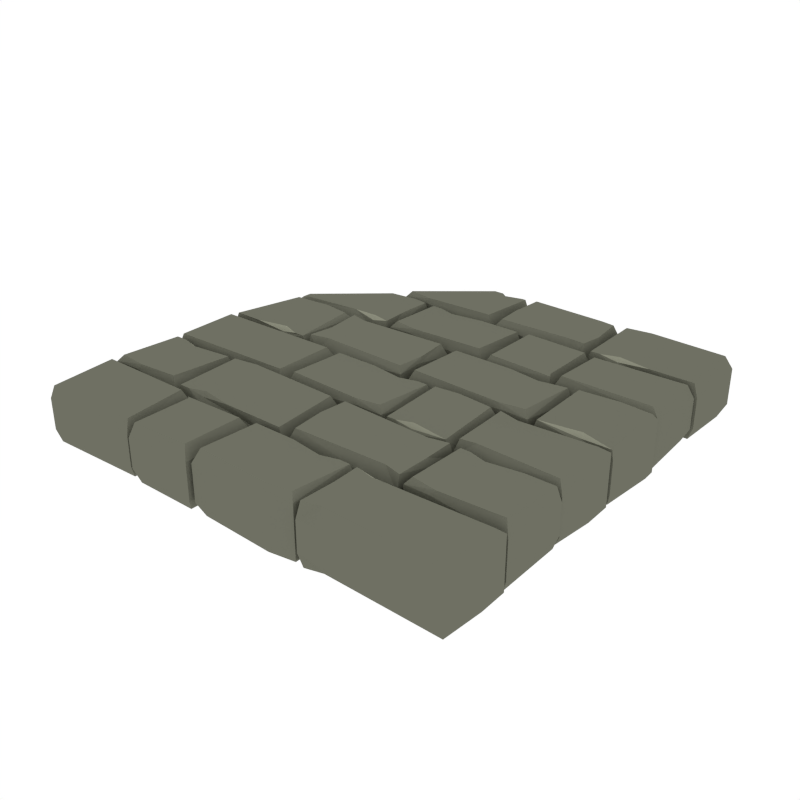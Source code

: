 # Source: Floor_Standard_Curved_1.blend  (saved by Blender 2.93.21; exported with 4.5.12 LTS)
import bpy
from mathutils import Matrix  # noqa: F401  (used for matrix-valued properties, if any)

bpy.ops.wm.read_factory_settings(use_empty=True)
scene = bpy.context.scene
scene.name = 'Scene'

# ---- collections
col_collection_1 = bpy.data.collections.new('Collection 1'); scene.collection.children.link(col_collection_1)

# ---- materials (node trees are filled in below, after node groups)
mat_main = bpy.data.materials.new('Main')
mat_main.alpha_threshold = 0.0
mat_main.diffuse_color = (0.159, 0.162, 0.1248, 1.0)
mat_main.roughness = 0.5
mat_highlights = bpy.data.materials.new('Highlights')
mat_highlights.alpha_threshold = 0.0
mat_highlights.diffuse_color = (0.2899, 0.2957, 0.226, 1.0)
mat_highlights.roughness = 0.5

# ---- material node trees

# ---- world
world_world = bpy.data.worlds.new('World'); scene.world = world_world
world_world.color = (1.0, 1.0, 1.0)
world_world.use_sun_shadow = False
world_world.sun_shadow_jitter_overblur = 0.0
world_world.cycles.sampling_method = 'NONE'
world_world.cycles.sample_map_resolution = 256

# ---- meshes
me_cube_044 = bpy.data.meshes.new('Cube.044')
me_cube_044.from_pydata([(-0.4549, 0.3761, -0.2448), (-0.57, 0.3721, -0.2448), (-0.4337, 0.4802, -0.2448), (-0.4502, 0.3549, -0.2287), (-0.3653, 0.4643, -0.2052), (-0.4242, 0.337, -0.1858), (-0.3662, 0.337, -0.1802), (-0.3732, 0.3573, -0.2448), (-0.3664, 0.6563, -0.1764), (-0.3732, 0.636, -0.2448), (-0.8913, 0.3581, -0.2304), (-0.8657, 0.3802, -0.2448), (-0.8914, 0.337, -0.2248), (-0.8534, 0.3599, -0.2448), (-0.5903, 0.6563, -0.1928), (-0.567, 0.6305, -0.2448), (-0.4245, 0.6563, -0.1784), (-0.4511, 0.6161, -0.2448), (-0.3785, 0.4802, -0.2448), (-0.161, 0.9869, -0.2052), (-0.1447, 0.9739, -0.2213), (-0.241, 0.986, -0.1802), (-0.2202, 0.9791, -0.2373), (-0.02568, 0.9858, -0.1764), (-0.04642, 0.9791, -0.2373), (-0.4073, 0.6688, -0.2304), (-0.3847, 0.6786, -0.2528), (-0.5228, 0.6741, -0.2248), (-0.4999, 0.696, -0.2528), (-0.02568, 0.6674, -0.1928), (-0.05213, 0.6933, -0.2528), (0.5356, 0.6298, -0.2373), (-0.1746, 0.9791, -0.2373), (-0.1447, 0.9552, -0.2385), (-0.1447, 0.9552, -0.2385), (-0.06507, 0.9791, -0.2373), (0.4483, 0.8129, -0.2422), (0.3772, 0.9596, -0.2499), (0.4007, 0.9891, -0.1784), (0.02481, 0.9648, -0.2524), (0.001497, 0.9891, -0.1928), (0.02192, 0.6907, -0.2524), (0.002707, 0.6697, -0.2248), (0.014, 0.8085, -0.2522), (0.002922, 0.7908, -0.2304), (0.439, 0.9517, -0.2498), (0.4588, 0.9891, -0.1764), (0.4405, 0.6996, -0.2498), (0.459, 0.6697, -0.1802), (0.401, 0.6697, -0.1858), (0.4599, 0.797, -0.2052), (0.3667, 0.7072, -0.2498), (0.3925, 0.8129, -0.2435), (0.6005, 0.6675, -0.2052), (0.6168, 0.6804, -0.2213), (0.4705, 0.6684, -0.1802), (0.4913, 0.6753, -0.2373), (0.9912, 0.6685, -0.1764), (0.9693, 0.6753, -0.2373), (0.5942, 0.9856, -0.2304), (0.6168, 0.9757, -0.2528), (0.4787, 0.9802, -0.2248), (0.5016, 0.9583, -0.2528), (0.9912, 0.987, -0.1928), (0.9636, 0.9611, -0.2528), (0.5369, 0.6753, -0.2373), (0.6168, 0.6991, -0.2385), (0.6168, 0.6991, -0.2385), (0.7664, 0.6753, -0.2373), (-0.2227, 0.6517, -0.2052), (-0.2064, 0.6387, -0.2213), (-0.3527, 0.6508, -0.1802), (-0.3319, 0.6439, -0.2373), (0.1577, 0.6506, -0.1764), (0.1369, 0.6439, -0.2373), (-0.229, 0.3437, -0.2304), (-0.2064, 0.3535, -0.2528), (-0.3445, 0.349, -0.2248), (-0.3216, 0.3709, -0.2528), (0.1577, 0.3423, -0.1928), (0.1312, 0.3682, -0.2528), (-0.2863, 0.6439, -0.2373), (-0.2064, 0.62, -0.2385), (-0.2064, 0.62, -0.2385), (-0.05678, 0.6439, -0.2373), (0.4835, 0.3776, -0.2404), (0.205, 0.6331, -0.2484), (0.1786, 0.659, -0.1928), (0.2022, 0.3549, -0.2484), (0.1748, 0.3299, -0.2001), (0.4835, 0.6386, -0.2404), (0.5037, 0.659, -0.1764), (0.4968, 0.3528, -0.2404), (0.5038, 0.3325, -0.1802), (0.9549, 0.6425, -0.2373), (0.5413, 0.3641, -0.2528), (0.5149, 0.3382, -0.1928), (0.9528, 0.3613, -0.2528), (0.9832, 0.3393, -0.2248), (0.5149, 0.6566, -0.1764), (0.9832, 0.6567, -0.1802), (0.4943, 0.3235, -0.2052), (0.4781, 0.3106, -0.2213), (0.6243, 0.3226, -0.1802), (0.6036, 0.3157, -0.2373), (0.02902, 0.3225, -0.1764), (0.04976, 0.3157, -0.2373), (0.5007, 0.005415, -0.2304), (0.4781, 0.01524, -0.2528), (0.6161, 0.01076, -0.2248), (0.5932, 0.03268, -0.2528), (0.02902, 0.004019, -0.1928), (0.05546, 0.02992, -0.2528), (0.6572, 0.01402, -0.2373), (0.8439, 0.03789, -0.2385), (0.8439, 0.03789, -0.2385), (0.9811, 0.01269, -0.2263), (0.6629, 0.2998, -0.2528), (0.6365, 0.3257, -0.1928), (0.9809, 0.3063, -0.2508), (0.9963, 0.3245, -0.2248), (0.8439, 0.3145, -0.2528), (0.8665, 0.3243, -0.2304), (0.6365, 0.007278, -0.1764), (0.9913, 0.007137, -0.1802), (0.8439, 0.01917, -0.2213), (0.8602, 0.00621, -0.2052), (0.4781, 0.2919, -0.2385), (0.4781, 0.2918, -0.2385), (0.3284, 0.3157, -0.2373), (-0.5166, 0.1495, -0.2422), (-0.4431, 0.2869, -0.2499), (-0.469, 0.3258, -0.1784), (-0.02147, 0.3014, -0.2524), (0.001842, 0.3258, -0.1928), (-0.01858, 0.02736, -0.2524), (0.0006309, 0.006361, -0.2248), (-0.006324, 0.1495, -0.2522), (0.0004163, 0.1275, -0.2304), (-0.5218, 0.3071, -0.2498), (-0.5271, 0.3258, -0.1764), (-0.5218, 0.02524, -0.2498), (-0.5273, 0.006361, -0.1802), (-0.4693, 0.006361, -0.1858), (-0.5282, 0.1337, -0.2052), (-0.435, 0.04383, -0.2498), (-0.4608, 0.1495, -0.2435), (-0.6688, 0.004093, -0.2052), (-0.6851, 0.01706, -0.2213), (-0.5388, 0.00502, -0.1802), (-0.5596, 0.0119, -0.2373), (-0.9875, 0.005161, -0.1764), (-0.9665, 0.0119, -0.2373), (-0.6625, 0.3222, -0.2304), (-0.6851, 0.3124, -0.2528), (-0.547, 0.3169, -0.2248), (-0.5699, 0.2949, -0.2528), (-0.8875, 0.3236, -0.1928), (-0.8608, 0.2977, -0.2528), (-0.6052, 0.0119, -0.2373), (-0.6851, 0.03577, -0.2385), (-0.6851, 0.03577, -0.2385), (-0.8347, 0.0119, -0.2373), (0.5989, -0.02497, -0.2288), (0.5824, -0.1506, -0.2449), (0.5138, -0.1346, -0.2052), (0.5729, -0.006959, -0.1858), (0.5147, -0.006959, -0.1801), (0.5218, -0.02733, -0.2449), (0.5149, -0.3273, -0.1763), (0.5315, -0.2974, -0.2449), (0.9887, -0.1284, -0.2305), (0.9591, -0.1506, -0.2449), (0.9888, -0.006959, -0.2248), (0.9468, -0.02997, -0.2449), (0.9895, -0.3273, -0.1927), (0.9604, -0.3013, -0.2449), (0.4876, -0.3245, -0.2373), (0.5732, -0.3273, -0.1784), (0.5999, -0.287, -0.2449), (0.5271, -0.1506, -0.2449), (0.04795, -0.01018, -0.2052), (0.03163, -0.02318, -0.2214), (0.1783, -0.01111, -0.1801), (0.1575, -0.01802, -0.2374), (-0.3336, -0.01125, -0.1763), (-0.3128, -0.01802, -0.2374), (0.0543, -0.3191, -0.2305), (0.03163, -0.3092, -0.2529), (0.1701, -0.3137, -0.2248), (0.1471, -0.2918, -0.2529), (-0.3336, -0.3205, -0.1927), (-0.3071, -0.2945, -0.2529), (0.1117, -0.01802, -0.2374), (0.03163, -0.04195, -0.2387), (0.03163, -0.04196, -0.2387), (-0.1185, -0.01802, -0.2374), (-0.974, -0.02725, -0.2405), (-0.3798, -0.3039, -0.2486), (-0.3533, -0.3299, -0.1927), (-0.3769, -0.02935, -0.2486), (-0.3495, -0.004279, -0.2001), (-0.9704, -0.3095, -0.2405), (-0.9891, -0.3299, -0.1763), (-0.9891, -0.006877, -0.1801), (0.3214, -0.3007, -0.2385), (0.3214, -0.3007, -0.2385), (0.2504, -0.3245, -0.2373), (0.4825, -0.03873, -0.2528), (0.506, -0.01283, -0.1928), (0.2117, -0.03593, -0.2528), (0.1913, -0.01402, -0.2248), (0.3214, -0.02406, -0.2528), (0.3013, -0.01423, -0.2304), (0.506, -0.3313, -0.1763), (0.2098, -0.3245, -0.2373), (0.1913, -0.3314, -0.1802), (0.3214, -0.3194, -0.2213), (0.307, -0.3323, -0.2052), (0.4627, -0.7046, -0.2448), (0.5777, -0.7005, -0.2448), (0.4414, -0.8087, -0.2448), (0.4579, -0.6834, -0.2287), (0.373, -0.7927, -0.2052), (0.432, -0.6654, -0.1858), (0.374, -0.6654, -0.1802), (0.381, -0.6858, -0.2448), (0.3741, -0.9848, -0.1763), (0.381, -0.9645, -0.2448), (0.9963, -0.7865, -0.2304), (0.9729, -0.8087, -0.2448), (0.9964, -0.6654, -0.2248), (0.9607, -0.6884, -0.2448), (0.9971, -0.9848, -0.1928), (0.9742, -0.9589, -0.2448), (0.4323, -0.9848, -0.1784), (0.4589, -0.9446, -0.2448), (0.3863, -0.8087, -0.2448), (-0.5278, -0.9583, -0.2373), (0.2305, -0.6687, -0.2052), (0.2142, -0.6816, -0.2213), (0.3604, -0.6696, -0.1802), (0.3397, -0.6765, -0.2373), (-0.1499, -0.6697, -0.1763), (-0.1292, -0.6765, -0.2373), (0.2368, -0.9767, -0.2304), (0.2142, -0.9668, -0.2528), (0.3522, -0.9713, -0.2248), (0.3294, -0.9494, -0.2528), (-0.1499, -0.9781, -0.1928), (-0.1235, -0.9522, -0.2528), (0.294, -0.6765, -0.2373), (0.2142, -0.7003, -0.2385), (0.2142, -0.7003, -0.2385), (0.06453, -0.6765, -0.2373), (-0.4757, -0.7061, -0.2404), (-0.1973, -0.9615, -0.2484), (-0.1708, -0.9874, -0.1928), (-0.1944, -0.701, -0.2484), (-0.1671, -0.676, -0.2001), (-0.4757, -0.9671, -0.2404), (-0.4959, -0.9874, -0.1763), (-0.489, -0.6989, -0.2404), (-0.4961, -0.6786, -0.1802), (-0.9757, -0.971, -0.2373), (-0.5335, -0.6925, -0.2528), (-0.5071, -0.6666, -0.1928), (-0.9736, -0.6898, -0.2528), (-0.9933, -0.6678, -0.2248), (-0.5071, -0.9851, -0.1763), (-0.9918, -0.9852, -0.1802), (-0.4866, -0.652, -0.2052), (-0.4703, -0.639, -0.2213), (-0.6165, -0.6511, -0.1802), (-0.5958, -0.6442, -0.2373), (-0.02127, -0.6509, -0.1763), (-0.04201, -0.6442, -0.2373), (-0.4929, -0.3339, -0.2304), (-0.4703, -0.3437, -0.2528), (-0.6084, -0.3392, -0.2248), (-0.5855, -0.3612, -0.2528), (-0.02127, -0.3325, -0.1928), (-0.04771, -0.3584, -0.2528), (-0.6495, -0.3425, -0.2373), (-0.8362, -0.3664, -0.2385), (-0.8362, -0.3664, -0.2385), (-0.916, -0.3425, -0.2373), (-0.6552, -0.6283, -0.2528), (-0.6287, -0.6542, -0.1928), (-0.9692, -0.6311, -0.2528), (-0.9913, -0.653, -0.2248), (-0.8362, -0.643, -0.2528), (-0.8588, -0.6528, -0.2304), (-0.6287, -0.3358, -0.1763), (-0.9714, -0.3425, -0.2373), (-0.9897, -0.3356, -0.1802), (-0.8362, -0.3477, -0.2213), (-0.8525, -0.3347, -0.2052), (-0.5502, -0.6442, -0.2373), (-0.4703, -0.6203, -0.2385), (-0.4703, -0.6203, -0.2385), (-0.3207, -0.6442, -0.2373), (0.5243, -0.478, -0.2422), (0.4508, -0.6154, -0.2499), (0.4767, -0.6542, -0.1784), (0.02922, -0.6299, -0.2524), (0.005908, -0.6542, -0.1928), (0.02633, -0.3558, -0.2524), (0.007119, -0.3348, -0.2248), (0.01407, -0.478, -0.2522), (0.007334, -0.4559, -0.2304), (0.5296, -0.6356, -0.2498), (0.5349, -0.6542, -0.1763), (0.5296, -0.3537, -0.2498), (0.535, -0.3348, -0.1802), (0.477, -0.3348, -0.1858), (0.536, -0.4621, -0.2052), (0.4428, -0.3723, -0.2498), (0.4686, -0.478, -0.2435), (0.6765, -0.3326, -0.2052), (0.6928, -0.3455, -0.2213), (0.5466, -0.3335, -0.1802), (0.5673, -0.3404, -0.2373), (0.9936, -0.3336, -0.1763), (0.9737, -0.3404, -0.2373), (0.6702, -0.6507, -0.2304), (0.6928, -0.6409, -0.2528), (0.5548, -0.6453, -0.2248), (0.5776, -0.6234, -0.2528), (0.9936, -0.6521, -0.1928), (0.968, -0.6262, -0.2528), (0.613, -0.3404, -0.2373), (0.6928, -0.3643, -0.2385), (0.6928, -0.3643, -0.2385), (0.8425, -0.3404, -0.2373), (-0.4549, 0.3761, 0.02483), (-0.57, 0.3721, 0.02483), (-0.6571, 0.4413, 0.02483), (-0.4502, 0.3549, 0.008736), (-0.3653, 0.4643, -0.01477), (-0.4242, 0.337, -0.03412), (-0.3662, 0.337, -0.03979), (-0.3732, 0.3573, 0.02483), (-0.3664, 0.6563, -0.04361), (-0.3732, 0.636, 0.02483), (-0.8913, 0.3581, 0.01046), (-0.8585, 0.3702, 0.02768), (-0.8914, 0.337, 0.004794), (-0.8507, 0.3489, 0.02311), (-0.5903, 0.6563, -0.0272), (-0.567, 0.6305, 0.02483), (-0.4245, 0.6563, -0.04152), (-0.444, 0.6478, 0.0225), (-0.3785, 0.4802, 0.02483), (-0.161, 0.9869, -0.01477), (-0.1447, 0.9739, 0.001318), (-0.241, 0.986, -0.03979), (-0.2202, 0.9791, 0.01734), (-0.02568, 0.9858, -0.04361), (-0.04642, 0.9791, 0.01734), (-0.4073, 0.6688, 0.01046), (-0.3847, 0.6786, 0.03282), (-0.5228, 0.6741, 0.004794), (-0.4999, 0.696, 0.03282), (-0.02568, 0.6674, -0.0272), (-0.05213, 0.6933, 0.03282), (0.5356, 0.6298, 0.01734), (-0.1746, 0.9791, 0.01734), (-0.1447, 0.9552, 0.01857), (-0.1447, 0.9552, 0.01857), (-0.06507, 0.9791, 0.01734), (0.4483, 0.8129, 0.02226), (0.3772, 0.9596, 0.02992), (0.4007, 0.9891, -0.04152), (0.02481, 0.9648, 0.03245), (0.001497, 0.9891, -0.0272), (0.02192, 0.6907, 0.03242), (0.002707, 0.6697, 0.004794), (0.014, 0.8085, 0.03229), (0.002922, 0.7908, 0.01046), (0.439, 0.9517, 0.02985), (0.4588, 0.9891, -0.04361), (0.4405, 0.6996, 0.02985), (0.459, 0.6697, -0.03979), (0.401, 0.6697, -0.03412), (0.4599, 0.797, -0.01477), (0.3667, 0.7072, 0.02983), (0.3925, 0.8129, 0.02353), (0.6005, 0.6675, -0.01477), (0.6168, 0.6804, 0.001318), (0.4705, 0.6684, -0.03979), (0.4913, 0.6753, 0.01734), (0.9912, 0.6685, -0.04361), (0.9693, 0.6753, 0.01734), (0.5942, 0.9856, 0.01046), (0.6168, 0.9757, 0.03282), (0.4787, 0.9802, 0.004793), (0.5016, 0.9583, 0.03282), (0.9912, 0.987, -0.0272), (0.9636, 0.9611, 0.03282), (0.5369, 0.6753, 0.01734), (0.6168, 0.6991, 0.01857), (0.6168, 0.6991, 0.01857), (0.7664, 0.6753, 0.01734), (-0.2227, 0.6517, -0.01477), (-0.2064, 0.6387, 0.001318), (-0.3527, 0.6508, -0.03979), (-0.3319, 0.6439, 0.01734), (0.1577, 0.6506, -0.04361), (0.1369, 0.6439, 0.01734), (-0.229, 0.3437, 0.01046), (-0.2064, 0.3535, 0.03282), (-0.3445, 0.349, 0.004794), (-0.3216, 0.3709, 0.03282), (0.1577, 0.3423, -0.0272), (0.1312, 0.3682, 0.03282), (-0.2863, 0.6439, 0.01734), (-0.2064, 0.62, 0.01857), (-0.2064, 0.62, 0.01857), (-0.05678, 0.6439, 0.01734), (0.4835, 0.3776, 0.02045), (0.205, 0.6331, 0.02845), (0.1786, 0.659, -0.0272), (0.2022, 0.3549, 0.02845), (0.1748, 0.3299, -0.01986), (0.4835, 0.6386, 0.02045), (0.5037, 0.659, -0.04361), (0.4968, 0.3528, 0.02045), (0.5038, 0.3325, -0.03979), (0.9549, 0.6425, 0.01734), (0.5413, 0.3641, 0.03282), (0.5149, 0.3382, -0.0272), (0.9528, 0.3613, 0.03282), (0.9832, 0.3393, 0.004794), (0.5149, 0.6566, -0.04361), (0.9832, 0.6567, -0.03979), (0.4943, 0.3235, -0.01477), (0.4781, 0.3106, 0.001318), (0.6243, 0.3226, -0.03979), (0.6036, 0.3157, 0.01734), (0.02902, 0.3225, -0.04361), (0.04976, 0.3157, 0.01734), (0.5007, 0.005415, 0.01046), (0.4781, 0.01524, 0.03282), (0.6161, 0.01076, 0.004794), (0.5932, 0.03268, 0.03282), (0.02902, 0.004019, -0.0272), (0.05546, 0.02992, 0.03282), (0.6572, 0.01402, 0.01734), (0.8439, 0.03789, 0.01857), (0.8439, 0.03789, 0.01857), (0.9811, 0.01269, 0.006311), (0.6629, 0.2998, 0.03282), (0.6365, 0.3257, -0.0272), (0.9809, 0.3063, 0.03086), (0.9963, 0.3245, 0.004794), (0.8439, 0.3145, 0.03282), (0.8665, 0.3243, 0.01046), (0.6365, 0.007278, -0.04361), (0.9913, 0.007137, -0.03979), (0.8439, 0.01917, 0.001318), (0.8602, 0.00621, -0.01477), (0.4781, 0.2919, 0.01857), (0.4781, 0.2918, 0.01857), (0.3284, 0.3157, 0.01734), (-0.5166, 0.1495, 0.02226), (-0.4431, 0.2869, 0.02992), (-0.469, 0.3258, -0.04152), (-0.02147, 0.3014, 0.03245), (0.001842, 0.3258, -0.0272), (-0.01858, 0.02736, 0.03242), (0.0006309, 0.006361, 0.004794), (-0.006324, 0.1495, 0.03229), (0.0004163, 0.1275, 0.01046), (-0.5218, 0.3071, 0.02985), (-0.5271, 0.3258, -0.04361), (-0.5218, 0.02524, 0.02985), (-0.5273, 0.006361, -0.03979), (-0.4693, 0.006361, -0.03412), (-0.5282, 0.1337, -0.01477), (-0.435, 0.04383, 0.02983), (-0.4608, 0.1495, 0.02353), (-0.6688, 0.004093, -0.01477), (-0.6851, 0.01706, 0.001318), (-0.5388, 0.00502, -0.03979), (-0.5596, 0.0119, 0.01734), (-0.9875, 0.005161, -0.04361), (-0.9665, 0.0119, 0.01734), (-0.6625, 0.3222, 0.01046), (-0.6851, 0.3124, 0.03282), (-0.547, 0.3169, 0.004794), (-0.5699, 0.2949, 0.03282), (-0.8875, 0.3236, -0.0272), (-0.8608, 0.2977, 0.03282), (-0.6052, 0.0119, 0.01734), (-0.6851, 0.03577, 0.01857), (-0.6862, 0.04107, 0.01787), (-0.8347, 0.0119, 0.01734), (0.5989, -0.02497, 0.008838), (0.5824, -0.1506, 0.02498), (0.5138, -0.1346, -0.01474), (0.5729, -0.006959, -0.03414), (0.5147, -0.006959, -0.03983), (0.5218, -0.02733, 0.02498), (0.5149, -0.3273, -0.04366), (0.5315, -0.2974, 0.02498), (0.9887, -0.1284, 0.01057), (0.9591, -0.1506, 0.02498), (0.9888, -0.006959, 0.004885), (0.9468, -0.02997, 0.02498), (0.9895, -0.3273, -0.02721), (0.9604, -0.3013, 0.02498), (0.4876, -0.3245, 0.01734), (0.5732, -0.3273, -0.04157), (0.5999, -0.287, 0.02498), (0.5271, -0.1506, 0.02498), (0.04795, -0.01018, -0.01474), (0.03163, -0.02318, 0.001399), (0.1783, -0.01111, -0.03983), (0.1575, -0.01801, 0.01747), (-0.3336, -0.01125, -0.04366), (-0.3128, -0.01801, 0.01747), (0.0543, -0.3191, 0.01057), (0.03163, -0.3092, 0.03299), (0.1701, -0.3137, 0.004885), (0.1471, -0.2918, 0.03299), (-0.3336, -0.3205, -0.02721), (-0.3071, -0.2945, 0.03299), (0.1117, -0.01801, 0.01747), (0.03163, -0.04195, 0.0187), (0.03163, -0.04196, 0.0187), (-0.1185, -0.01801, 0.01747), (-0.974, -0.02725, 0.02059), (-0.3798, -0.3039, 0.02862), (-0.3533, -0.3299, -0.02721), (-0.3769, -0.02935, 0.02862), (-0.3495, -0.004278, -0.01985), (-0.9704, -0.3095, 0.02059), (-0.9891, -0.3299, -0.04366), (-0.9891, -0.006877, -0.03983), (0.3214, -0.3007, 0.01857), (0.3214, -0.3007, 0.01857), (0.2504, -0.3245, 0.01734), (0.4825, -0.03873, 0.03282), (0.506, -0.01283, -0.0272), (0.2117, -0.03593, 0.03282), (0.1913, -0.01402, 0.004794), (0.3214, -0.02406, 0.03282), (0.3013, -0.01423, 0.01046), (0.506, -0.3313, -0.04361), (0.2098, -0.3245, 0.01734), (0.1913, -0.3314, -0.03979), (0.3214, -0.3194, 0.001318), (0.307, -0.3323, -0.01477), (0.4627, -0.7046, 0.02483), (0.5777, -0.7005, 0.02483), (0.4414, -0.8087, 0.02483), (0.4579, -0.6834, 0.008736), (0.373, -0.7927, -0.01477), (0.432, -0.6654, -0.03412), (0.374, -0.6654, -0.03979), (0.381, -0.6858, 0.02483), (0.3741, -0.9848, -0.04361), (0.381, -0.9645, 0.02483), (0.9963, -0.7865, 0.01046), (0.9729, -0.8087, 0.02483), (0.9964, -0.6654, 0.004794), (0.9607, -0.6884, 0.02483), (0.9971, -0.9848, -0.0272), (0.9742, -0.9589, 0.02483), (0.4323, -0.9848, -0.04152), (0.4589, -0.9446, 0.02483), (0.3863, -0.8087, 0.02483), (-0.5278, -0.9583, 0.01734), (0.2305, -0.6687, -0.01477), (0.2142, -0.6816, 0.001318), (0.3604, -0.6696, -0.03979), (0.3397, -0.6765, 0.01734), (-0.1499, -0.6697, -0.04361), (-0.1292, -0.6765, 0.01734), (0.2368, -0.9767, 0.01046), (0.2142, -0.9668, 0.03282), (0.3522, -0.9713, 0.004794), (0.3294, -0.9494, 0.03282), (-0.1499, -0.9781, -0.0272), (-0.1235, -0.9522, 0.03282), (0.294, -0.6765, 0.01734), (0.2142, -0.7003, 0.01857), (0.2142, -0.7003, 0.01857), (0.06453, -0.6765, 0.01734), (-0.4757, -0.7061, 0.02045), (-0.1973, -0.9615, 0.02845), (-0.1708, -0.9874, -0.0272), (-0.1944, -0.701, 0.02845), (-0.1671, -0.676, -0.01986), (-0.4757, -0.9671, 0.02045), (-0.4959, -0.9874, -0.04361), (-0.489, -0.6989, 0.02045), (-0.4961, -0.6786, -0.03979), (-0.9757, -0.971, 0.01734), (-0.5335, -0.6925, 0.03282), (-0.5071, -0.6666, -0.0272), (-0.9736, -0.6898, 0.03282), (-0.9933, -0.6678, 0.004794), (-0.5071, -0.9851, -0.04361), (-0.9918, -0.9852, -0.03979), (-0.4866, -0.652, -0.01477), (-0.4703, -0.639, 0.001318), (-0.6165, -0.6511, -0.03979), (-0.5958, -0.6442, 0.01734), (-0.02127, -0.6509, -0.04361), (-0.04201, -0.6442, 0.01734), (-0.4929, -0.3339, 0.01046), (-0.4703, -0.3437, 0.03282), (-0.6084, -0.3392, 0.004794), (-0.5855, -0.3612, 0.03282), (-0.02127, -0.3325, -0.0272), (-0.04771, -0.3584, 0.03282), (-0.6495, -0.3425, 0.01734), (-0.8362, -0.3664, 0.01857), (-0.8362, -0.3664, 0.01857), (-0.916, -0.3425, 0.01734), (-0.6552, -0.6283, 0.03282), (-0.6287, -0.6542, -0.0272), (-0.9692, -0.6311, 0.03282), (-0.9913, -0.653, 0.004794), (-0.8362, -0.643, 0.03282), (-0.8588, -0.6528, 0.01046), (-0.6287, -0.3358, -0.04361), (-0.9714, -0.3425, 0.01734), (-0.9897, -0.3356, -0.03979), (-0.8362, -0.3477, 0.001318), (-0.8525, -0.3347, -0.01477), (-0.5502, -0.6442, 0.01734), (-0.4703, -0.6203, 0.01857), (-0.4703, -0.6203, 0.01857), (-0.3207, -0.6442, 0.01734), (0.5243, -0.478, 0.02226), (0.4508, -0.6154, 0.02992), (0.4767, -0.6542, -0.04152), (0.02922, -0.6299, 0.03245), (0.005908, -0.6542, -0.0272), (0.02633, -0.3558, 0.03242), (0.007119, -0.3348, 0.004794), (0.01407, -0.478, 0.03229), (0.007334, -0.4559, 0.01046), (0.5296, -0.6356, 0.02985), (0.5349, -0.6542, -0.04361), (0.5296, -0.3537, 0.02985), (0.535, -0.3348, -0.03979), (0.477, -0.3348, -0.03412), (0.536, -0.4621, -0.01477), (0.4428, -0.3723, 0.02983), (0.4686, -0.478, 0.02353), (0.6765, -0.3326, -0.01477), (0.6928, -0.3455, 0.001318), (0.5466, -0.3335, -0.03979), (0.5673, -0.3404, 0.01734), (0.9936, -0.3336, -0.04361), (0.9737, -0.3404, 0.01734), (0.6702, -0.6507, 0.01046), (0.6928, -0.6409, 0.03282), (0.5548, -0.6453, 0.004794), (0.5776, -0.6234, 0.03282), (0.9936, -0.6521, -0.0272), (0.968, -0.6262, 0.03282), (0.613, -0.3404, 0.01734), (0.6928, -0.3643, 0.01857), (0.6928, -0.3643, 0.01857), (0.8425, -0.3404, 0.01734)], [], [(1, 0, 3), (4, 339, 341, 6), (16, 17, 15, 14), (9, 18, 2, 17), (7, 6, 5, 3), (343, 339, 4, 8), (0, 7, 3), (4, 18, 9, 8), (340, 347, 12, 5), (360, 25, 29, 364), (15, 11, 10, 14), (12, 10, 11, 13), (351, 16, 14, 349), (18, 7, 0, 2), (2, 0, 1, 13, 11), (8, 9, 17, 16), (343, 8, 16, 351), (3, 5, 12, 13, 1), (345, 349, 14, 10), (6, 7, 18, 4), (341, 340, 5, 6), (17, 2, 11, 15), (358, 364, 29, 23), (21, 19, 20, 32, 22), (358, 23, 19, 354), (24, 30, 26, 34, 35), (20, 33, 34, 32), (356, 21, 27, 362), (21, 356, 354, 19), (19, 23, 24, 35, 20), (27, 28, 26, 25), (30, 29, 25, 26), (22, 28, 27, 21), (23, 29, 30, 24), (383, 384, 49, 48), (434, 99, 96, 431), (25, 360, 362, 27), (32, 34, 26, 28, 22), (35, 34, 33, 20), (48, 47, 36, 50), (42, 377, 379, 44), (381, 46, 38, 373), (384, 377, 42, 49), (52, 51, 41, 43), (51, 49, 42, 41), (46, 45, 37, 38), (42, 44, 43, 41), (37, 52, 43, 39), (381, 385, 50, 46), (39, 43, 44, 40), (50, 36, 45, 46), (373, 38, 40, 375), (379, 375, 40, 44), (394, 398, 63, 59), (38, 37, 39, 40), (50, 385, 383, 48), (45, 36, 52, 37), (47, 48, 49, 51), (36, 47, 51, 52), (392, 57, 63, 398), (55, 56, 65, 54, 53), (392, 388, 53, 57), (58, 68, 67, 60, 64), (54, 65, 67, 66), (61, 396, 394, 59), (390, 396, 61, 55), (53, 388, 390, 55), (53, 54, 68, 58, 57), (61, 59, 60, 62), (64, 60, 59, 63), (56, 55, 61, 62), (57, 58, 64, 63), (410, 75, 79, 414), (65, 56, 62, 60, 67), (68, 54, 66, 67), (408, 414, 79, 73), (71, 69, 70, 81, 72), (408, 73, 69, 404), (74, 80, 76, 83, 84), (70, 82, 83, 81), (75, 410, 412, 77), (406, 71, 77, 412), (71, 406, 404, 69), (69, 73, 74, 84, 70), (77, 78, 76, 75), (80, 79, 75, 76), (72, 78, 77, 71), (73, 79, 80, 74), (426, 91, 87, 422), (81, 83, 76, 78, 72), (84, 83, 82, 70), (428, 424, 89, 93), (89, 424, 422, 87), (86, 88, 89, 87), (92, 93, 89, 88), (90, 85, 92, 88, 86), (91, 426, 428, 93), (90, 91, 93, 92, 85), (99, 434, 435, 100), (91, 90, 86, 87), (31, 94, 97, 95), (98, 433, 431, 96), (95, 97, 98, 96), (435, 433, 98, 100), (94, 100, 98, 97), (94, 31, 99, 100), (442, 446, 111, 107), (99, 31, 95, 96), (440, 105, 111, 446), (103, 104, 102, 101), (440, 436, 101, 105), (106, 129, 128, 108, 112), (102, 104, 128, 127), (458, 453, 118, 123), (438, 444, 109, 103), (101, 436, 438, 103), (101, 102, 129, 106, 105), (109, 107, 108, 110), (112, 108, 107, 111), (104, 103, 109, 110), (105, 106, 112, 111), (477, 142, 143, 478), (124, 126, 125, 116), (122, 457, 455, 120), (113, 114, 115, 125), (459, 124, 120, 455), (116, 114, 121, 119), (116, 119, 120, 124), (125, 115, 114, 116), (120, 119, 121, 122), (113, 117, 121, 114), (124, 459, 461, 126), (117, 118, 122, 121), (126, 123, 113, 125), (458, 123, 126, 461), (457, 122, 118, 453), (109, 444, 442, 107), (123, 118, 117, 113), (104, 110, 108, 128), (129, 102, 127, 128), (142, 144, 130, 141), (138, 473, 471, 136), (475, 467, 132, 140), (478, 143, 136, 471), (146, 137, 135, 145), (145, 135, 136, 143), (140, 132, 131, 139), (136, 135, 137, 138), (131, 133, 137, 146), (475, 140, 144, 479), (133, 134, 138, 137), (144, 140, 139, 130), (467, 469, 134, 132), (473, 138, 134, 469), (488, 153, 157, 492), (132, 134, 133, 131), (142, 477, 479, 144), (139, 131, 146, 130), (141, 145, 143, 142), (130, 146, 145, 141), (486, 492, 157, 151), (149, 147, 148, 159, 150), (486, 151, 147, 482), (152, 158, 154, 161, 162), (148, 160, 161, 159), (153, 488, 490, 155), (484, 149, 155, 490), (149, 484, 482, 147), (147, 151, 152, 162, 148), (155, 156, 154, 153), (158, 157, 153, 154), (150, 156, 155, 149), (151, 157, 158, 152), (173, 508, 506, 171), (159, 161, 154, 156, 150), (162, 161, 160, 148), (165, 500, 502, 167), (178, 179, 176, 175), (170, 180, 164, 179), (168, 167, 166, 163), (218, 553, 551, 216), (165, 180, 170, 169), (501, 508, 173, 166), (522, 526, 191, 187), (176, 172, 171, 175), (173, 171, 172, 174), (513, 178, 175, 510), (180, 168, 163, 164), (164, 163, 174, 172), (549, 214, 209, 544), (169, 170, 179, 178), (504, 500, 165, 169), (163, 166, 173, 174), (216, 215, 207, 217, 218), (167, 168, 180, 165), (502, 501, 166, 167), (179, 164, 172, 176), (520, 185, 191, 526), (183, 184, 193, 182, 181), (520, 516, 181, 185), (186, 196, 195, 188, 192), (182, 193, 195, 194), (189, 524, 522, 187), (518, 524, 189, 183), (181, 516, 518, 183), (181, 182, 196, 186, 185), (189, 187, 188, 190), (192, 188, 187, 191), (184, 183, 189, 190), (185, 186, 192, 191), (538, 203, 199, 534), (193, 184, 190, 188, 195), (196, 182, 194, 195), (539, 536, 201, 204), (201, 536, 534, 199), (198, 200, 201, 199), (197, 204, 201, 200), (202, 197, 200, 198), (203, 538, 539, 204), (202, 203, 204, 197), (504, 169, 178, 513), (203, 202, 198, 199), (211, 546, 548, 213), (177, 217, 206, 205), (551, 546, 211, 216), (207, 215, 210, 212, 205), (215, 216, 211, 210), (217, 207, 205, 206), (211, 213, 212, 210), (177, 205, 212, 208), (506, 510, 175, 171), (208, 212, 213, 209), (218, 217, 177, 214), (549, 553, 218, 214), (548, 544, 209, 213), (231, 566, 564, 229), (214, 177, 208, 209), (220, 219, 222), (223, 558, 560, 225), (235, 236, 234, 233), (228, 237, 221, 236), (226, 225, 224, 222), (562, 558, 223, 227), (219, 226, 222), (223, 237, 228, 227), (559, 566, 231, 224), (604, 269, 266, 601), (234, 230, 229, 233), (231, 229, 230, 232), (570, 235, 233, 568), (237, 226, 219, 221), (221, 219, 220, 232, 230), (227, 228, 236, 235), (562, 227, 235, 570), (222, 224, 231, 232, 220), (564, 568, 233, 229), (225, 226, 237, 223), (560, 559, 224, 225), (236, 221, 230, 234), (578, 243, 249, 584), (241, 242, 251, 240, 239), (578, 574, 239, 243), (244, 254, 253, 246, 250), (240, 251, 253, 252), (247, 582, 580, 245), (576, 582, 247, 241), (239, 574, 576, 241), (239, 240, 254, 244, 243), (247, 245, 246, 248), (250, 246, 245, 249), (242, 241, 247, 248), (243, 244, 250, 249), (596, 261, 257, 592), (251, 242, 248, 246, 253), (254, 240, 252, 253), (598, 594, 259, 263), (259, 594, 592, 257), (256, 258, 259, 257), (262, 263, 259, 258), (260, 255, 262, 258, 256), (261, 596, 598, 263), (260, 261, 263, 262, 255), (269, 604, 605, 270), (261, 260, 256, 257), (238, 264, 267, 265), (268, 603, 601, 266), (265, 267, 268, 266), (605, 603, 268, 270), (264, 270, 268, 267), (580, 584, 249, 245), (264, 238, 269, 270), (612, 616, 281, 277), (269, 238, 265, 266), (610, 275, 281, 616), (273, 274, 298, 272, 271), (610, 606, 271, 275), (276, 301, 300, 278, 282), (272, 298, 300, 299), (628, 623, 288, 293), (608, 614, 279, 273), (271, 606, 608, 273), (271, 272, 301, 276, 275), (279, 277, 278, 280), (282, 278, 277, 281), (274, 273, 279, 280), (275, 276, 282, 281), (649, 314, 315, 650), (295, 297, 296, 286, 294), (292, 627, 625, 290), (283, 284, 285, 296), (630, 295, 290, 625), (286, 284, 291, 289, 294), (294, 289, 290, 295), (296, 285, 284, 286), (290, 289, 291, 292), (283, 287, 291, 284), (295, 630, 632, 297), (287, 288, 292, 291), (297, 293, 283, 296), (628, 293, 297, 632), (627, 292, 288, 623), (279, 614, 612, 277), (293, 288, 287, 283), (298, 274, 280, 278, 300), (301, 272, 299, 300), (314, 316, 302, 313), (310, 645, 643, 308), (647, 639, 304, 312), (650, 315, 308, 643), (318, 309, 307, 317), (317, 307, 308, 315), (312, 304, 303, 311), (308, 307, 309, 310), (303, 305, 309, 318), (647, 312, 316, 651), (305, 306, 310, 309), (316, 312, 311, 302), (639, 641, 306, 304), (645, 310, 306, 641), (660, 325, 329, 664), (304, 306, 305, 303), (314, 649, 651, 316), (311, 303, 318, 302), (313, 317, 315, 314), (302, 318, 317, 313), (658, 664, 329, 323), (321, 319, 320, 331, 322), (658, 323, 319, 654), (324, 330, 326, 333, 334), (320, 332, 333, 331), (325, 660, 662, 327), (656, 321, 327, 662), (321, 656, 654, 319), (319, 323, 324, 334, 320), (327, 328, 326, 325), (330, 329, 325, 326), (322, 328, 327, 321), (323, 329, 330, 324), (331, 333, 326, 328, 322), (334, 333, 332, 320), (336, 338, 335), (351, 349, 350, 352), (344, 352, 337, 353), (342, 338, 340, 341), (335, 338, 342), (339, 343, 344, 353), (350, 349, 345, 346), (347, 348, 346, 345), (353, 337, 335, 342), (337, 346, 348, 336, 335), (343, 351, 352, 344), (338, 336, 348, 347, 340), (341, 339, 353, 342), (352, 350, 346, 337), (356, 357, 367, 355, 354), (359, 370, 369, 361, 365), (355, 367, 369, 368), (354, 355, 370, 359, 358), (362, 360, 361, 363), (365, 361, 360, 364), (357, 356, 362, 363), (358, 359, 365, 364), (367, 357, 363, 361, 369), (370, 355, 368, 369), (383, 385, 371, 382), (387, 378, 376, 386), (386, 376, 377, 384), (381, 373, 372, 380), (377, 376, 378, 379), (372, 374, 378, 387), (374, 375, 379, 378), (385, 381, 380, 371), (373, 375, 374, 372), (380, 372, 387, 371), (382, 386, 384, 383), (371, 387, 386, 382), (390, 388, 389, 400, 391), (393, 399, 395, 402, 403), (389, 401, 402, 400), (388, 392, 393, 403, 389), (396, 397, 395, 394), (399, 398, 394, 395), (391, 397, 396, 390), (392, 398, 399, 393), (400, 402, 395, 397, 391), (403, 402, 401, 389), (406, 407, 416, 405, 404), (409, 419, 418, 411, 415), (405, 416, 418, 417), (404, 405, 419, 409, 408), (412, 410, 411, 413), (415, 411, 410, 414), (407, 406, 412, 413), (408, 409, 415, 414), (416, 407, 413, 411, 418), (419, 405, 417, 418), (421, 422, 424, 423), (427, 423, 424, 428), (425, 421, 423, 427, 420), (425, 420, 427, 428, 426), (426, 422, 421, 425), (366, 430, 432, 429), (430, 431, 433, 432), (429, 432, 433, 435), (429, 435, 434, 366), (434, 431, 430, 366), (438, 436, 437, 439), (441, 447, 443, 463, 464), (437, 462, 463, 439), (436, 440, 441, 464, 437), (444, 445, 443, 442), (447, 446, 442, 443), (439, 445, 444, 438), (440, 446, 447, 441), (459, 451, 460, 461), (448, 460, 450, 449), (451, 454, 456, 449), (451, 459, 455, 454), (460, 451, 449, 450), (455, 457, 456, 454), (448, 449, 456, 452), (452, 456, 457, 453), (461, 460, 448, 458), (458, 448, 452, 453), (439, 463, 443, 445), (464, 463, 462, 437), (477, 476, 465, 479), (481, 480, 470, 472), (480, 478, 471, 470), (475, 474, 466, 467), (471, 473, 472, 470), (466, 481, 472, 468), (468, 472, 473, 469), (479, 465, 474, 475), (467, 466, 468, 469), (474, 465, 481, 466), (476, 477, 478, 480), (465, 476, 480, 481), (484, 485, 494, 483, 482), (487, 497, 496, 489, 493), (483, 494, 496, 495), (482, 483, 497, 487, 486), (490, 488, 489, 491), (493, 489, 488, 492), (485, 484, 490, 491), (486, 487, 493, 492), (494, 485, 491, 489, 496), (497, 483, 495, 496), (513, 510, 511, 514), (505, 514, 499, 515), (503, 498, 501, 502), (500, 504, 505, 515), (511, 510, 506, 507), (508, 509, 507, 506), (515, 499, 498, 503), (499, 507, 509, 498), (504, 513, 514, 505), (498, 509, 508, 501), (551, 553, 552, 542, 550), (502, 500, 515, 503), (514, 511, 507, 499), (518, 516, 517, 528, 519), (521, 527, 523, 530, 531), (517, 529, 530, 528), (516, 520, 521, 531, 517), (524, 525, 523, 522), (527, 526, 522, 523), (519, 525, 524, 518), (520, 526, 527, 521), (528, 530, 523, 525, 519), (531, 530, 529, 517), (533, 534, 536, 535), (532, 535, 536, 539), (537, 533, 535, 532), (537, 532, 539, 538), (538, 534, 533, 537), (512, 540, 541, 552), (542, 540, 547, 545, 550), (550, 545, 546, 551), (552, 541, 540, 542), (546, 545, 547, 548), (512, 543, 547, 540), (543, 544, 548, 547), (553, 549, 512, 552), (549, 544, 543, 512), (555, 557, 554), (570, 568, 569, 571), (563, 571, 556, 572), (561, 557, 559, 560), (554, 557, 561), (558, 562, 563, 572), (569, 568, 564, 565), (566, 567, 565, 564), (572, 556, 554, 561), (556, 565, 567, 555, 554), (562, 570, 571, 563), (557, 555, 567, 566, 559), (560, 558, 572, 561), (571, 569, 565, 556), (576, 574, 575, 586, 577), (579, 585, 581, 588, 589), (575, 587, 588, 586), (574, 578, 579, 589, 575), (582, 583, 581, 580), (585, 584, 580, 581), (577, 583, 582, 576), (578, 584, 585, 579), (586, 588, 581, 583, 577), (589, 588, 587, 575), (591, 592, 594, 593), (597, 593, 594, 598), (595, 591, 593, 597, 590), (595, 590, 597, 598, 596), (596, 592, 591, 595), (573, 600, 602, 599), (600, 601, 603, 602), (599, 602, 603, 605), (599, 605, 604, 573), (604, 601, 600, 573), (608, 606, 607, 633, 609), (611, 617, 613, 635, 636), (607, 634, 635, 633), (606, 610, 611, 636, 607), (614, 615, 613, 612), (617, 616, 612, 613), (609, 615, 614, 608), (610, 616, 617, 611), (630, 629, 621, 631, 632), (618, 631, 620, 619), (621, 629, 624, 626, 619), (629, 630, 625, 624), (631, 621, 619, 620), (625, 627, 626, 624), (618, 619, 626, 622), (622, 626, 627, 623), (632, 631, 618, 628), (628, 618, 622, 623), (633, 635, 613, 615, 609), (636, 635, 634, 607), (649, 648, 637, 651), (653, 652, 642, 644), (652, 650, 643, 642), (647, 646, 638, 639), (643, 645, 644, 642), (638, 653, 644, 640), (640, 644, 645, 641), (651, 637, 646, 647), (639, 638, 640, 641), (646, 637, 653, 638), (648, 649, 650, 652), (637, 648, 652, 653), (656, 657, 666, 655, 654), (659, 669, 668, 661, 665), (655, 666, 668, 667), (654, 655, 669, 659, 658), (662, 660, 661, 663), (665, 661, 660, 664), (657, 656, 662, 663), (658, 659, 665, 664), (666, 657, 663, 661, 668), (669, 655, 667, 668), (12, 347, 345, 10)])
me_cube_044.polygons.foreach_set('material_index', [1, 0, 0, 0, 0, 0, 1, 0, 0, 0, 0, 0, 0, 0, 0, 0, 0, 0, 0, 0, 0, 0, 0, 0, 0, 0, 0, 0, 0, 0, 0, 0, 0, 0, 0, 0, 0, 0, 0, 0, 0, 0, 0, 0, 0, 0, 0, 0, 0, 0, 0, 0, 0, 0, 0, 0, 0, 0, 0, 0, 0, 0, 0, 1, 0, 0, 0, 0, 0, 0, 0, 0, 0, 0, 1, 0, 0, 0, 0, 1, 0, 0, 0, 0, 0, 0, 0, 0, 0, 0, 1, 0, 0, 0, 0, 0, 0, 0, 0, 0, 0, 0, 0, 0, 0, 0, 0, 0, 0, 0, 0, 0, 0, 0, 0, 0, 0, 0, 0, 0, 0, 0, 0, 0, 1, 0, 0, 0, 1, 0, 0, 0, 0, 0, 0, 0, 0, 0, 0, 0, 0, 0, 0, 0, 0, 0, 0, 0, 0, 0, 0, 0, 0, 0, 0, 0, 0, 0, 0, 0, 0, 0, 0, 0, 1, 0, 0, 0, 0, 0, 0, 0, 0, 0, 0, 1, 0, 0, 0, 0, 0, 0, 0, 0, 0, 0, 0, 0, 0, 0, 0, 0, 0, 0, 0, 0, 0, 0, 0, 0, 0, 1, 0, 0, 0, 0, 0, 0, 0, 0, 0, 0, 1, 0, 0, 0, 0, 0, 0, 0, 0, 0, 0, 1, 0, 0, 0, 1, 0, 0, 0, 0, 0, 0, 0, 0, 0, 1, 0, 0, 0, 0, 0, 1, 0, 0, 0, 0, 0, 0, 0, 0, 0, 0, 0, 0, 0, 0, 0, 0, 0, 0, 0, 1, 0, 0, 0, 0, 0, 0, 0, 0, 0, 0, 1, 0, 0, 0, 0, 0, 0, 0, 0, 0, 0, 0, 0, 0, 0, 0, 0, 0, 0, 0, 0, 0, 0, 0, 0, 0, 0, 0, 0, 0, 0, 0, 0, 0, 0, 1, 0, 0, 0, 1, 0, 0, 0, 0, 0, 0, 0, 0, 0, 0, 0, 0, 0, 0, 0, 0, 0, 0, 0, 0, 0, 0, 0, 0, 0, 0, 0, 0, 0, 0, 0, 0, 0, 0, 0, 1, 0, 0, 0, 0, 0, 0, 0, 0, 0, 1, 1, 0, 0, 0, 1, 0, 0, 0, 0, 0, 0, 0, 0, 0, 0, 0, 0, 0, 0, 0, 0, 0, 0, 0, 0, 0, 0, 0, 0, 0, 0, 0, 0, 0, 0, 0, 0, 0, 1, 0, 0, 0, 0, 0, 0, 1, 0, 0, 1, 0, 0, 0, 0, 0, 0, 1, 0, 0, 0, 0, 0, 0, 0, 0, 0, 0, 0, 0, 0, 0, 0, 0, 0, 0, 0, 1, 0, 0, 1, 0, 0, 0, 0, 0, 0, 0, 0, 0, 0, 0, 0, 0, 0, 0, 0, 0, 0, 0, 0, 0, 1, 0, 0, 0, 0, 0, 0, 1, 0, 0, 0, 0, 0, 0, 0, 0, 0, 0, 0, 0, 0, 0, 0, 1, 0, 0, 0, 0, 0, 0, 1, 0, 0, 0, 0, 0, 1, 0, 0, 1, 0, 0, 0, 0, 0, 1, 0, 0, 0, 1, 0, 0, 0, 0, 0, 0, 0, 0, 0, 0, 0, 1, 0, 0, 0, 0, 0, 0, 1, 0, 0, 0, 0, 0, 0, 0, 0, 0, 0, 0, 0, 0, 0, 0, 0, 0, 0, 0, 1, 0, 0, 1, 0, 0, 0, 0, 0, 0, 0, 0, 0, 0, 0, 0, 0, 0, 0, 0, 0, 0, 0, 0, 0, 1, 0, 0, 0, 0, 0, 0, 1, 0])
me_cube_044.materials.append(mat_main)
me_cube_044.materials.append(mat_highlights)
me_cube_044.use_remesh_preserve_volume = False
me_cube_044.use_remesh_preserve_attributes = False
me_cube_044.use_mirror_vertex_groups = False
me_cube_044.update()

# ---- objects
ob_floor_standard = bpy.data.objects.new('Floor_Standard', me_cube_044)

# ---- transforms, parenting, visibility, modifiers, constraints
ob_floor_standard.location = (0.0, 0.0, 0.0)
ob_floor_standard.lineart.crease_threshold = 0.0
_vg = ob_floor_standard.vertex_groups.new(name='Group')

# ---- collection membership
col_collection_1.objects.link(ob_floor_standard)

# ---- scene / render settings (as saved in the file)
scene.frame_start = 1; scene.frame_end = 250; scene.frame_set(0)
scene.render.engine = 'CYCLES'
scene.render.resolution_x = 1000
scene.render.resolution_y = 1000
scene.render.dither_intensity = 0.0
scene.cycles.samples = 200
scene.cycles.sampling_pattern = 'TABULATED_SOBOL'
scene.cycles.light_sampling_threshold = 0.0
scene.cycles.use_adaptive_sampling = False
scene.cycles.use_light_tree = False
scene.cycles.caustics_reflective = False
scene.cycles.caustics_refractive = False
scene.cycles.blur_glossy = 0.0
scene.cycles.max_bounces = 2
scene.cycles.pixel_filter_type = 'GAUSSIAN'
scene.cycles.sample_clamp_indirect = 0.0
scene.view_settings.view_transform = 'Standard'
bpy.context.view_layer.update()

# ---- added for rendering (the .blend has no active camera): camera
cam_auto = bpy.data.cameras.new('AutoCamera')
cam_auto.lens = 50.0
cam_auto.sensor_width = 36.0
cam_auto.clip_end = 1000.0
ob_auto_camera = bpy.data.objects.new('AutoCamera', cam_auto)
scene.collection.objects.link(ob_auto_camera)
ob_auto_camera.location = (2.61063, -3.12968, 1.97704)
ob_auto_camera.rotation_euler = (1.09748, -7.21219e-08, 0.694738)
scene.camera = ob_auto_camera
bpy.context.view_layer.update()

